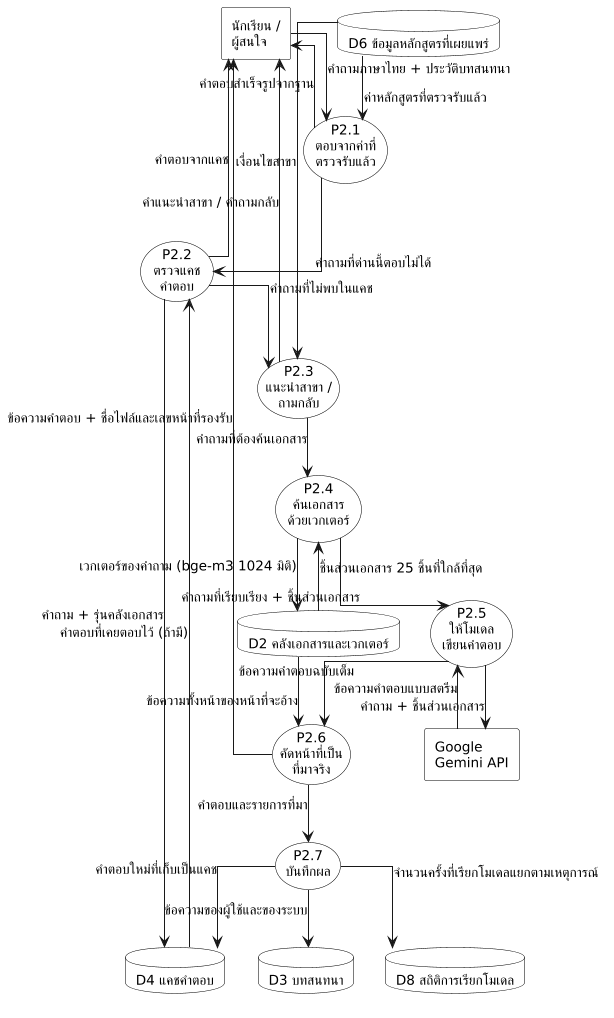

The diagram above was rendered by PlantUML. Its source (embedded in the PNG):
@startuml dfd-level2-p2
' =====================================================================
' DFD Level 2 — ขยายกระบวนการ P2 "ตอบคำถามด้วย AI"
' ระบบแนะนำหลักสูตร SCI Advisor · สร้าง 25 ต.ค. 2569
'
' ทำไมต้องมีภาพนี้
' ----------------
' ใน DFD Level 1 (ก) กระบวนการ P2 ต่อกับคลังข้อมูล 5 คลังและบริการภายนอก 1 ราย
' รวมเส้น 12 เส้น ทำให้ภาพกว้างเกิน 3,200 px และป้ายชื่อข้อมูลลอยห่างจากเส้นจนอ่านยาก
' (เปิดดูภาพที่ render แล้วเมื่อ 25 ต.ค. 2569 จึงเห็นปัญหานี้)
' การแตกเป็น Level 2 เป็นวิธีมาตรฐานของ DFD ไม่ใช่การเลี่ยงปัญหา
' คลัง D2 D3 D4 D8 จึงปรากฏที่ระดับนี้แทนที่จะอยู่ใน Level 1
'
' หลักฐาน (อ่านจากซอร์สในอิมเมจที่ deploy จริง counter-2569-10-16 เมื่อ 25 ต.ค. 2569):
'   P2.1-P2.3 backend/app/services/chat.py::prepare_answer
'             ด่านเรียงกันแบบคืนค่าทันทีเมื่อตอบได้ (early return)
'             จุดตรวจแคชอยู่กลางลำดับ ไม่ใช่ด่านแรก
'   P2.4      backend/app/services/vector_search.py:17-34 (cosine `<=>`, CHAT_TOP_K=25)
'   P2.5      llm/gemini.py ผ่าน services/llm_client.py
'   P2.6      backend/app/services/answer_evidence.py + answer_claims.py
'             chat.py::_with_rag_sources — คัดหลังรู้ข้อความคำตอบทั้งหมด
'   P2.7      chat.py บรรทัด 2068 และ 2226 (cache_store) · services/llm_usage.py
'
' ** render ด้วย kroki.io ** — plantuml.com และ planttext.com ไม่มีฟอนต์ไทย
' =====================================================================
skinparam dpi 100
skinparam monochrome true
skinparam backgroundColor white
skinparam packageBackgroundColor white
skinparam packageBorderColor black
skinparam sequenceGroupBackgroundColor white
skinparam sequenceGroupBorderColor black
skinparam sequenceGroupHeaderFontColor black
skinparam noteBackgroundColor white
skinparam noteBorderColor black
skinparam titleBackgroundColor white
skinparam legendBackgroundColor white
skinparam rectangle {
  BackgroundColor white
  BorderColor black
}
skinparam database {
  BackgroundColor white
  BorderColor black
}
skinparam folder {
  BackgroundColor white
  BorderColor black
}
skinparam actor {
  BackgroundColor white
  BorderColor black
}
skinparam usecase {
  BackgroundColor white
  BorderColor black
}
skinparam class {
  BackgroundColor white
  BorderColor black
}
skinparam participant {
  BackgroundColor white
  BorderColor black
}
skinparam linetype ortho
skinparam ranksep 55
skinparam nodesep 30
' ขาวดำสำหรับรายงานจบ — บรรทัดนี้ทับสีที่เขียนไว้ด้านล่างทั้งหมด
' **ลบบรรทัด monochrome ออกบรรทัดเดียว** ก็กลับมาเป็นภาพสีเหมือนเดิม
' ชนิดขององค์ประกอบแยกด้วย *รูปทรง* ไม่ได้แยกด้วยสี จึงอ่านได้ครบในฉบับขาวดำ
skinparam shadowing false
skinparam ArrowFontSize 11
skinparam defaultFontSize 13

rectangle "นักเรียน /\nผู้สนใจ" as student
rectangle "Google\nGemini API" as gemini

usecase "P2.1\nตอบจากค่าที่\nตรวจรับแล้ว" as G1
usecase "P2.2\nตรวจแคช\nคำตอบ" as G2
usecase "P2.3\nแนะนำสาขา /\nถามกลับ" as G3
usecase "P2.4\nค้นเอกสาร\nด้วยเวกเตอร์" as G4
usecase "P2.5\nให้โมเดล\nเขียนคำตอบ" as G5
usecase "P2.6\nคัดหน้าที่เป็น\nที่มาจริง" as G6
usecase "P2.7\nบันทึกผล" as G7

database "D6 ข้อมูลหลักสูตรที่เผยแพร่" as D6
database "D4 แคชคำตอบ" as D4
database "D2 คลังเอกสารและเวกเตอร์" as D2
database "D3 บทสนทนา" as D3
database "D8 สถิติการเรียกโมเดล" as D8

student --> G1 : คำถามภาษาไทย + ประวัติบทสนทนา
D6 --> G1 : ค่าหลักสูตรที่ตรวจรับแล้ว
G1 --> G2 : คำถามที่ด่านนี้ตอบไม่ได้

G2 --> D4 : คำถาม + รุ่นคลังเอกสาร
D4 --> G2 : คำตอบที่เคยตอบไว้ (ถ้ามี)
G2 --> G3 : คำถามที่ไม่พบในแคช

D6 --> G3 : เงื่อนไขสาขา
G3 --> G4 : คำถามที่ต้องค้นเอกสาร

G4 --> D2 : เวกเตอร์ของคำถาม (bge-m3 1024 มิติ)
D2 --> G4 : ชิ้นส่วนเอกสาร 25 ชิ้นที่ใกล้ที่สุด
G4 --> G5 : คำถามที่เรียบเรียง + ชิ้นส่วนเอกสาร

G5 --> gemini : คำถาม + ชิ้นส่วนเอกสาร
gemini --> G5 : ข้อความคำตอบแบบสตรีม
G5 --> G6 : ข้อความคำตอบฉบับเต็ม

D2 --> G6 : ข้อความทั้งหน้าของหน้าที่จะอ้าง
G6 --> student : ข้อความคำตอบ + ชื่อไฟล์และเลขหน้าที่รองรับ

G1 --> student : คำตอบสำเร็จรูปจากฐาน
G2 --> student : คำตอบจากแคช
G3 --> student : คำแนะนำสาขา / คำถามกลับ

G6 --> G7 : คำตอบและรายการที่มา
G7 --> D3 : ข้อความของผู้ใช้และของระบบ
G7 --> D4 : คำตอบใหม่ที่เก็บเป็นแคช
G7 --> D8 : จำนวนครั้งที่เรียกโมเดลแยกตามเหตุการณ์

@enduml